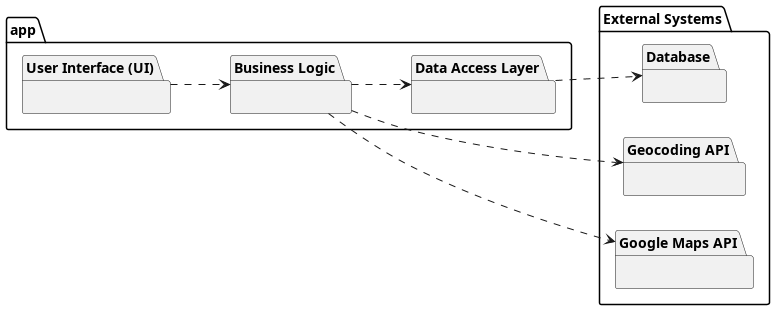

The diagram above was rendered by PlantUML. Its source (embedded in the PNG):
@startuml
' Set the overall layout direction to left to right
left to right direction

package "External Systems" {
  ' Set direction for the External Systems package to top to bottom

  package "Geocoding API" {
    
  }
  package "Google Maps API" {
  }

  package "Database" {
  }
}

package "app" {
  ' Set direction for the app package to top to bottom

  package "User Interface (UI)" {
  }

  package "Business Logic" {
  }

  package "Data Access Layer" {
  }
}

' Define relationships between packages
"Data Access Layer" ..> "Database"
"User Interface (UI)" ..> "Business Logic"
"Business Logic" ..> "Data Access Layer"
"Business Logic" ..> "Geocoding API"
"Business Logic" ..> "Google Maps API"

@enduml